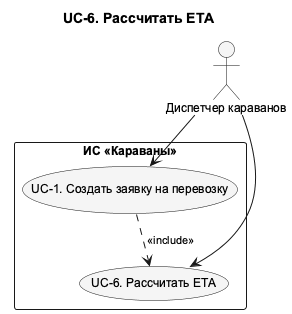

The diagram above was rendered by PlantUML. Its source (embedded in the PNG):
@startuml UC_6_Detail
!pragma layout smetana
skinparam shadowing false
skinparam defaultFontName Arial
skinparam defaultFontSize 12
skinparam backgroundColor white
skinparam nodesep 75
skinparam ranksep 100
skinparam ArrowFontSize 11
skinparam usecaseBackgroundColor #F5F5F5
skinparam activityBackgroundColor #F5F5F5
top to bottom direction
title UC-6. Рассчитать ETA

actor "Диспетчер караванов" as Dispatcher
rectangle "ИС «Караваны»" as SystemBoundary {
  usecase "UC-1. Создать заявку на перевозку" as UC1
  usecase "UC-6. Рассчитать ETA" as UC6
}
' edge:R058
UC1 ..> UC6 : <<include>>
' edge:R001
Dispatcher --> UC1
' edge:R006
Dispatcher --> UC6
@enduml